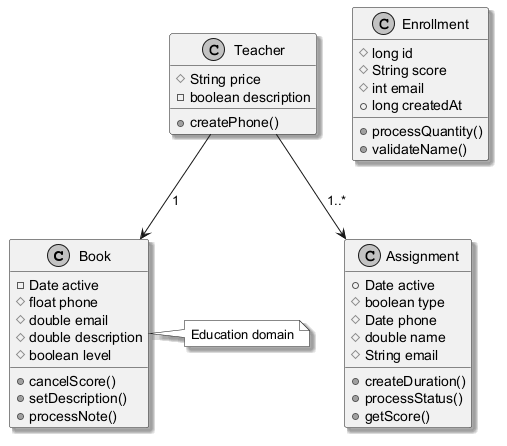

The diagram above was rendered by PlantUML. Its source (embedded in the PNG):
@startuml
skinparam monochrome true
skinparam shadowing true
class Book {
  -Date active
  #float phone
  #double email
  #double description
  #boolean level
  +cancelScore()
  +setDescription()
  +processNote()
}
class Teacher {
  #String price
  -boolean description
  +createPhone()
}
class Assignment {
  +Date active
  #boolean type
  #Date phone
  #double name
  #String email
  +createDuration()
  +processStatus()
  +getScore()
}
class Enrollment {
  #long id
  #String score
  #int email
  +long createdAt
  +processQuantity()
  +validateName()
}
Teacher --> Book : "1"
Teacher --> Assignment : "1..*"
note right of Book : Education domain
@enduml